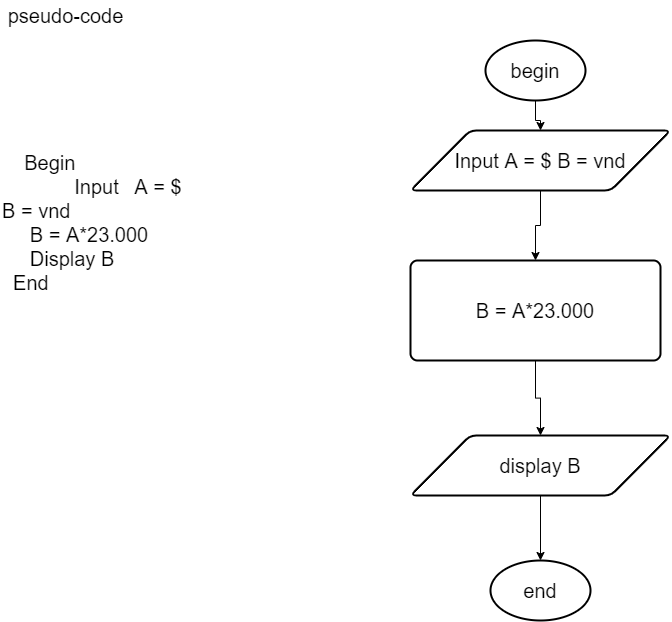

The diagram above was exported from draw.io. Its source (the exported page's mxGraphModel, read from the mxfile embedded in the PNG):
<mxGraphModel dx="2076" dy="1320" grid="1" gridSize="10" guides="1" tooltips="1" connect="1" arrows="1" fold="1" page="1" pageScale="1" pageWidth="827" pageHeight="1169" math="0" shadow="0">
  <root>
    <mxCell id="WIyWlLk6GJQsqaUBKTNV-0" />
    <mxCell id="WIyWlLk6GJQsqaUBKTNV-1" parent="WIyWlLk6GJQsqaUBKTNV-0" />
    <mxCell id="Va_A26ZCDWDqLFkFsuYp-8" style="edgeStyle=orthogonalEdgeStyle;rounded=0;orthogonalLoop=1;jettySize=auto;html=1;fontSize=20;" edge="1" parent="WIyWlLk6GJQsqaUBKTNV-1" source="Va_A26ZCDWDqLFkFsuYp-0" target="Va_A26ZCDWDqLFkFsuYp-5">
      <mxGeometry relative="1" as="geometry" />
    </mxCell>
    <mxCell id="Va_A26ZCDWDqLFkFsuYp-0" value="begin" style="strokeWidth=2;html=1;shape=mxgraph.flowchart.start_1;whiteSpace=wrap;fontSize=20;" vertex="1" parent="WIyWlLk6GJQsqaUBKTNV-1">
      <mxGeometry x="535" y="190" width="100" height="60" as="geometry" />
    </mxCell>
    <mxCell id="Va_A26ZCDWDqLFkFsuYp-1" value="end" style="strokeWidth=2;html=1;shape=mxgraph.flowchart.start_1;whiteSpace=wrap;fontSize=20;" vertex="1" parent="WIyWlLk6GJQsqaUBKTNV-1">
      <mxGeometry x="540" y="710" width="100" height="60" as="geometry" />
    </mxCell>
    <mxCell id="Va_A26ZCDWDqLFkFsuYp-2" value="pseudo-code" style="text;html=1;resizable=0;autosize=1;align=center;verticalAlign=middle;points=[];fillColor=none;strokeColor=none;rounded=0;fontSize=20;" vertex="1" parent="WIyWlLk6GJQsqaUBKTNV-1">
      <mxGeometry x="50" y="150" width="130" height="30" as="geometry" />
    </mxCell>
    <mxCell id="Va_A26ZCDWDqLFkFsuYp-4" value="&lt;br&gt;&amp;nbsp; &amp;nbsp; &#09; Begin&lt;br&gt;&amp;nbsp; &amp;nbsp; &amp;nbsp; &amp;nbsp; &amp;nbsp; &amp;nbsp; &amp;nbsp;Input&amp;nbsp; &amp;nbsp;A = $&amp;nbsp; &amp;nbsp;&lt;br&gt;B = vnd&lt;br&gt;&amp;nbsp; &amp;nbsp; &amp;nbsp;B = A*23.000&lt;br&gt;&amp;nbsp; &amp;nbsp; &amp;nbsp;Display B&lt;br&gt;&amp;nbsp; End" style="text;whiteSpace=wrap;html=1;fontSize=20;" vertex="1" parent="WIyWlLk6GJQsqaUBKTNV-1">
      <mxGeometry x="50" y="270" width="220" height="180" as="geometry" />
    </mxCell>
    <mxCell id="Va_A26ZCDWDqLFkFsuYp-9" style="edgeStyle=orthogonalEdgeStyle;rounded=0;orthogonalLoop=1;jettySize=auto;html=1;entryX=0.5;entryY=0;entryDx=0;entryDy=0;fontSize=20;" edge="1" parent="WIyWlLk6GJQsqaUBKTNV-1" source="Va_A26ZCDWDqLFkFsuYp-5" target="Va_A26ZCDWDqLFkFsuYp-6">
      <mxGeometry relative="1" as="geometry" />
    </mxCell>
    <mxCell id="Va_A26ZCDWDqLFkFsuYp-5" value="Input A = $ B = vnd" style="shape=parallelogram;html=1;strokeWidth=2;perimeter=parallelogramPerimeter;whiteSpace=wrap;rounded=1;arcSize=12;size=0.23;fontSize=20;" vertex="1" parent="WIyWlLk6GJQsqaUBKTNV-1">
      <mxGeometry x="460" y="280" width="260" height="60" as="geometry" />
    </mxCell>
    <mxCell id="Va_A26ZCDWDqLFkFsuYp-10" style="edgeStyle=orthogonalEdgeStyle;rounded=0;orthogonalLoop=1;jettySize=auto;html=1;entryX=0.5;entryY=0;entryDx=0;entryDy=0;fontSize=20;" edge="1" parent="WIyWlLk6GJQsqaUBKTNV-1" source="Va_A26ZCDWDqLFkFsuYp-6" target="Va_A26ZCDWDqLFkFsuYp-7">
      <mxGeometry relative="1" as="geometry" />
    </mxCell>
    <mxCell id="Va_A26ZCDWDqLFkFsuYp-6" value="B = A*23.000" style="rounded=1;whiteSpace=wrap;html=1;absoluteArcSize=1;arcSize=14;strokeWidth=2;fontSize=20;" vertex="1" parent="WIyWlLk6GJQsqaUBKTNV-1">
      <mxGeometry x="460" y="410" width="250" height="100" as="geometry" />
    </mxCell>
    <mxCell id="Va_A26ZCDWDqLFkFsuYp-11" style="edgeStyle=orthogonalEdgeStyle;rounded=0;orthogonalLoop=1;jettySize=auto;html=1;entryX=0.5;entryY=0;entryDx=0;entryDy=0;entryPerimeter=0;fontSize=20;" edge="1" parent="WIyWlLk6GJQsqaUBKTNV-1" source="Va_A26ZCDWDqLFkFsuYp-7" target="Va_A26ZCDWDqLFkFsuYp-1">
      <mxGeometry relative="1" as="geometry" />
    </mxCell>
    <mxCell id="Va_A26ZCDWDqLFkFsuYp-7" value="display B" style="shape=parallelogram;html=1;strokeWidth=2;perimeter=parallelogramPerimeter;whiteSpace=wrap;rounded=1;arcSize=12;size=0.23;fontSize=20;" vertex="1" parent="WIyWlLk6GJQsqaUBKTNV-1">
      <mxGeometry x="460" y="585" width="260" height="60" as="geometry" />
    </mxCell>
  </root>
</mxGraphModel>